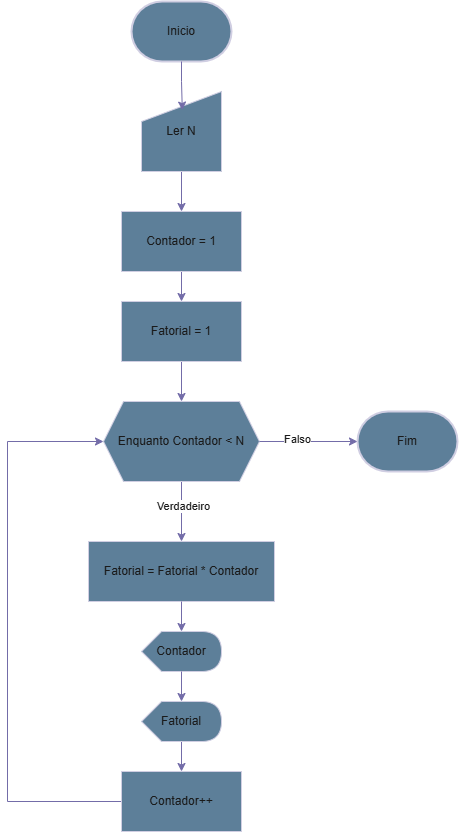

The diagram above was exported from draw.io. Its source (the exported page's mxGraphModel, read from the mxfile embedded in the PNG):
<mxGraphModel dx="1044" dy="562" grid="1" gridSize="10" guides="1" tooltips="1" connect="1" arrows="1" fold="1" page="1" pageScale="1" pageWidth="827" pageHeight="1169" math="0" shadow="0">
  <root>
    <mxCell id="0" />
    <mxCell id="1" parent="0" />
    <mxCell id="bRNxNZuj5esRhl1z1wzl-1" value="Fim" style="strokeWidth=2;html=1;shape=mxgraph.flowchart.terminator;whiteSpace=wrap;strokeColor=#D0CEE2;fontColor=#1A1A1A;fillColor=#5D7F99;" vertex="1" parent="1">
      <mxGeometry x="590" y="440" width="100" height="60" as="geometry" />
    </mxCell>
    <mxCell id="bRNxNZuj5esRhl1z1wzl-2" value="Inicio" style="strokeWidth=2;html=1;shape=mxgraph.flowchart.terminator;whiteSpace=wrap;strokeColor=#D0CEE2;fontColor=#1A1A1A;fillColor=#5D7F99;" vertex="1" parent="1">
      <mxGeometry x="364" y="30" width="100" height="60" as="geometry" />
    </mxCell>
    <mxCell id="bRNxNZuj5esRhl1z1wzl-12" style="edgeStyle=orthogonalEdgeStyle;rounded=0;orthogonalLoop=1;jettySize=auto;html=1;entryX=0.5;entryY=0;entryDx=0;entryDy=0;strokeColor=#736CA8;fontColor=#1A1A1A;" edge="1" parent="1" source="bRNxNZuj5esRhl1z1wzl-3" target="bRNxNZuj5esRhl1z1wzl-5">
      <mxGeometry relative="1" as="geometry" />
    </mxCell>
    <mxCell id="bRNxNZuj5esRhl1z1wzl-3" value="Ler N" style="shape=manualInput;whiteSpace=wrap;html=1;strokeColor=#D0CEE2;fontColor=#1A1A1A;fillColor=#5D7F99;" vertex="1" parent="1">
      <mxGeometry x="374" y="120" width="80" height="80" as="geometry" />
    </mxCell>
    <mxCell id="bRNxNZuj5esRhl1z1wzl-15" style="edgeStyle=orthogonalEdgeStyle;rounded=0;orthogonalLoop=1;jettySize=auto;html=1;entryX=0.5;entryY=0;entryDx=0;entryDy=0;strokeColor=#736CA8;fontColor=#1A1A1A;" edge="1" parent="1" source="bRNxNZuj5esRhl1z1wzl-4" target="bRNxNZuj5esRhl1z1wzl-7">
      <mxGeometry relative="1" as="geometry" />
    </mxCell>
    <mxCell id="bRNxNZuj5esRhl1z1wzl-21" value="Verdadeiro" style="edgeLabel;html=1;align=center;verticalAlign=middle;resizable=0;points=[];strokeColor=#D0CEE2;fontColor=#1A1A1A;fillColor=#5D7F99;" vertex="1" connectable="0" parent="bRNxNZuj5esRhl1z1wzl-15">
      <mxGeometry x="-0.2067" y="1" relative="1" as="geometry">
        <mxPoint as="offset" />
      </mxGeometry>
    </mxCell>
    <mxCell id="bRNxNZuj5esRhl1z1wzl-4" value="Enquanto Contador &amp;lt; N" style="shape=hexagon;perimeter=hexagonPerimeter2;whiteSpace=wrap;html=1;fixedSize=1;strokeColor=#D0CEE2;fontColor=#1A1A1A;fillColor=#5D7F99;" vertex="1" parent="1">
      <mxGeometry x="336" y="430" width="156" height="80" as="geometry" />
    </mxCell>
    <mxCell id="bRNxNZuj5esRhl1z1wzl-13" style="edgeStyle=orthogonalEdgeStyle;rounded=0;orthogonalLoop=1;jettySize=auto;html=1;entryX=0.5;entryY=0;entryDx=0;entryDy=0;strokeColor=#736CA8;fontColor=#1A1A1A;" edge="1" parent="1" source="bRNxNZuj5esRhl1z1wzl-5" target="bRNxNZuj5esRhl1z1wzl-6">
      <mxGeometry relative="1" as="geometry" />
    </mxCell>
    <mxCell id="bRNxNZuj5esRhl1z1wzl-5" value="Contador = 1" style="rounded=0;whiteSpace=wrap;html=1;strokeColor=#D0CEE2;fontColor=#1A1A1A;fillColor=#5D7F99;" vertex="1" parent="1">
      <mxGeometry x="354" y="240" width="120" height="60" as="geometry" />
    </mxCell>
    <mxCell id="bRNxNZuj5esRhl1z1wzl-14" style="edgeStyle=orthogonalEdgeStyle;rounded=0;orthogonalLoop=1;jettySize=auto;html=1;entryX=0.5;entryY=0;entryDx=0;entryDy=0;strokeColor=#736CA8;fontColor=#1A1A1A;" edge="1" parent="1" source="bRNxNZuj5esRhl1z1wzl-6" target="bRNxNZuj5esRhl1z1wzl-4">
      <mxGeometry relative="1" as="geometry" />
    </mxCell>
    <mxCell id="bRNxNZuj5esRhl1z1wzl-6" value="Fatorial = 1" style="rounded=0;whiteSpace=wrap;html=1;strokeColor=#D0CEE2;fontColor=#1A1A1A;fillColor=#5D7F99;" vertex="1" parent="1">
      <mxGeometry x="354" y="330" width="120" height="60" as="geometry" />
    </mxCell>
    <mxCell id="bRNxNZuj5esRhl1z1wzl-7" value="Fatorial = Fatorial * Contador" style="rounded=0;whiteSpace=wrap;html=1;strokeColor=#D0CEE2;fontColor=#1A1A1A;fillColor=#5D7F99;" vertex="1" parent="1">
      <mxGeometry x="321" y="570" width="186" height="60" as="geometry" />
    </mxCell>
    <mxCell id="bRNxNZuj5esRhl1z1wzl-18" style="edgeStyle=orthogonalEdgeStyle;rounded=0;orthogonalLoop=1;jettySize=auto;html=1;entryX=0.5;entryY=0;entryDx=0;entryDy=0;strokeColor=#736CA8;fontColor=#1A1A1A;" edge="1" parent="1" source="bRNxNZuj5esRhl1z1wzl-8" target="bRNxNZuj5esRhl1z1wzl-10">
      <mxGeometry relative="1" as="geometry" />
    </mxCell>
    <mxCell id="bRNxNZuj5esRhl1z1wzl-8" value="Fatorial" style="shape=display;whiteSpace=wrap;html=1;strokeColor=#D0CEE2;fontColor=#1A1A1A;fillColor=#5D7F99;" vertex="1" parent="1">
      <mxGeometry x="374" y="730" width="80" height="40" as="geometry" />
    </mxCell>
    <mxCell id="bRNxNZuj5esRhl1z1wzl-9" value="Contador" style="shape=display;whiteSpace=wrap;html=1;strokeColor=#D0CEE2;fontColor=#1A1A1A;fillColor=#5D7F99;" vertex="1" parent="1">
      <mxGeometry x="374" y="660" width="80" height="40" as="geometry" />
    </mxCell>
    <mxCell id="bRNxNZuj5esRhl1z1wzl-19" style="edgeStyle=orthogonalEdgeStyle;rounded=0;orthogonalLoop=1;jettySize=auto;html=1;entryX=0;entryY=0.5;entryDx=0;entryDy=0;strokeColor=#736CA8;fontColor=#1A1A1A;" edge="1" parent="1" source="bRNxNZuj5esRhl1z1wzl-10" target="bRNxNZuj5esRhl1z1wzl-4">
      <mxGeometry relative="1" as="geometry">
        <Array as="points">
          <mxPoint x="240" y="830" />
          <mxPoint x="240" y="470" />
        </Array>
      </mxGeometry>
    </mxCell>
    <mxCell id="bRNxNZuj5esRhl1z1wzl-10" value="Contador++" style="rounded=0;whiteSpace=wrap;html=1;strokeColor=#D0CEE2;fontColor=#1A1A1A;fillColor=#5D7F99;" vertex="1" parent="1">
      <mxGeometry x="354" y="800" width="120" height="60" as="geometry" />
    </mxCell>
    <mxCell id="bRNxNZuj5esRhl1z1wzl-11" style="edgeStyle=orthogonalEdgeStyle;rounded=0;orthogonalLoop=1;jettySize=auto;html=1;entryX=0.51;entryY=0.232;entryDx=0;entryDy=0;entryPerimeter=0;strokeColor=#736CA8;fontColor=#1A1A1A;" edge="1" parent="1" source="bRNxNZuj5esRhl1z1wzl-2" target="bRNxNZuj5esRhl1z1wzl-3">
      <mxGeometry relative="1" as="geometry" />
    </mxCell>
    <mxCell id="bRNxNZuj5esRhl1z1wzl-16" style="edgeStyle=orthogonalEdgeStyle;rounded=0;orthogonalLoop=1;jettySize=auto;html=1;entryX=0;entryY=0;entryDx=40;entryDy=0;entryPerimeter=0;strokeColor=#736CA8;fontColor=#1A1A1A;" edge="1" parent="1" source="bRNxNZuj5esRhl1z1wzl-7" target="bRNxNZuj5esRhl1z1wzl-9">
      <mxGeometry relative="1" as="geometry" />
    </mxCell>
    <mxCell id="bRNxNZuj5esRhl1z1wzl-17" style="edgeStyle=orthogonalEdgeStyle;rounded=0;orthogonalLoop=1;jettySize=auto;html=1;entryX=0;entryY=0;entryDx=40;entryDy=0;entryPerimeter=0;strokeColor=#736CA8;fontColor=#1A1A1A;" edge="1" parent="1" source="bRNxNZuj5esRhl1z1wzl-9" target="bRNxNZuj5esRhl1z1wzl-8">
      <mxGeometry relative="1" as="geometry" />
    </mxCell>
    <mxCell id="bRNxNZuj5esRhl1z1wzl-20" style="edgeStyle=orthogonalEdgeStyle;rounded=0;orthogonalLoop=1;jettySize=auto;html=1;entryX=0;entryY=0.5;entryDx=0;entryDy=0;entryPerimeter=0;strokeColor=#736CA8;fontColor=#1A1A1A;" edge="1" parent="1" source="bRNxNZuj5esRhl1z1wzl-4" target="bRNxNZuj5esRhl1z1wzl-1">
      <mxGeometry relative="1" as="geometry" />
    </mxCell>
    <mxCell id="bRNxNZuj5esRhl1z1wzl-22" value="Falso" style="edgeLabel;html=1;align=center;verticalAlign=middle;resizable=0;points=[];strokeColor=#D0CEE2;fontColor=#1A1A1A;fillColor=#5D7F99;" vertex="1" connectable="0" parent="bRNxNZuj5esRhl1z1wzl-20">
      <mxGeometry x="-0.2375" y="3" relative="1" as="geometry">
        <mxPoint as="offset" />
      </mxGeometry>
    </mxCell>
  </root>
</mxGraphModel>